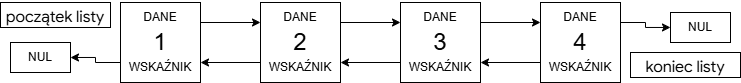

The diagram above was exported from draw.io. Its source (the exported page's mxGraphModel, read from the mxfile embedded in the PNG):
<mxGraphModel dx="975" dy="512" grid="1" gridSize="10" guides="1" tooltips="1" connect="1" arrows="1" fold="1" page="0" pageScale="1" pageWidth="827" pageHeight="1169" math="0" shadow="0">
  <root>
    <mxCell id="0" />
    <mxCell id="1" parent="0" />
    <mxCell id="k93r6L6zHPEf-GjRkdOp-30" edge="1" parent="1" source="k93r6L6zHPEf-GjRkdOp-1" style="edgeStyle=orthogonalEdgeStyle;rounded=0;orthogonalLoop=1;jettySize=auto;html=1;exitX=1;exitY=0.25;exitDx=0;exitDy=0;entryX=0;entryY=0.25;entryDx=0;entryDy=0;fontColor=light-dark(#000000,#030303);labelBackgroundColor=none;labelBorderColor=none;strokeColor=light-dark(#000000,#000000);" target="k93r6L6zHPEf-GjRkdOp-2">
      <mxGeometry relative="1" as="geometry" />
    </mxCell>
    <mxCell id="k93r6L6zHPEf-GjRkdOp-37" edge="1" parent="1" source="k93r6L6zHPEf-GjRkdOp-1" style="edgeStyle=orthogonalEdgeStyle;rounded=0;orthogonalLoop=1;jettySize=auto;html=1;exitX=0;exitY=0.75;exitDx=0;exitDy=0;entryX=1;entryY=0.5;entryDx=0;entryDy=0;fontColor=light-dark(#000000,#030303);labelBackgroundColor=none;labelBorderColor=none;strokeColor=light-dark(#000000,#000000);" target="k93r6L6zHPEf-GjRkdOp-22">
      <mxGeometry relative="1" as="geometry" />
    </mxCell>
    <mxCell id="k93r6L6zHPEf-GjRkdOp-1" parent="1" style="whiteSpace=wrap;html=1;aspect=fixed;fontColor=light-dark(#000000,#030303);labelBackgroundColor=none;labelBorderColor=none;strokeColor=light-dark(#000000,#000000);fillColor=none;" value="" vertex="1">
      <mxGeometry height="80" width="80" x="140" y="320" as="geometry" />
    </mxCell>
    <mxCell id="k93r6L6zHPEf-GjRkdOp-31" edge="1" parent="1" source="k93r6L6zHPEf-GjRkdOp-2" style="edgeStyle=orthogonalEdgeStyle;rounded=0;orthogonalLoop=1;jettySize=auto;html=1;exitX=1;exitY=0.25;exitDx=0;exitDy=0;entryX=0;entryY=0.25;entryDx=0;entryDy=0;fontColor=light-dark(#000000,#030303);labelBackgroundColor=none;labelBorderColor=none;strokeColor=light-dark(#000000,#000000);" target="k93r6L6zHPEf-GjRkdOp-3">
      <mxGeometry relative="1" as="geometry" />
    </mxCell>
    <mxCell id="k93r6L6zHPEf-GjRkdOp-36" edge="1" parent="1" source="k93r6L6zHPEf-GjRkdOp-2" style="edgeStyle=orthogonalEdgeStyle;rounded=0;orthogonalLoop=1;jettySize=auto;html=1;exitX=0;exitY=0.75;exitDx=0;exitDy=0;entryX=1;entryY=0.75;entryDx=0;entryDy=0;fontColor=light-dark(#000000,#030303);labelBackgroundColor=none;labelBorderColor=none;strokeColor=light-dark(#000000,#000000);" target="k93r6L6zHPEf-GjRkdOp-1">
      <mxGeometry relative="1" as="geometry" />
    </mxCell>
    <mxCell id="k93r6L6zHPEf-GjRkdOp-2" parent="1" style="whiteSpace=wrap;html=1;aspect=fixed;fontColor=light-dark(#000000,#030303);labelBackgroundColor=none;labelBorderColor=none;strokeColor=light-dark(transparent,#000000);fillColor=none;" value="" vertex="1">
      <mxGeometry height="80" width="80" x="280" y="320" as="geometry" />
    </mxCell>
    <mxCell id="k93r6L6zHPEf-GjRkdOp-32" edge="1" parent="1" source="k93r6L6zHPEf-GjRkdOp-3" style="edgeStyle=orthogonalEdgeStyle;rounded=0;orthogonalLoop=1;jettySize=auto;html=1;exitX=1;exitY=0.25;exitDx=0;exitDy=0;entryX=0;entryY=0.25;entryDx=0;entryDy=0;fontColor=light-dark(#000000,#030303);labelBackgroundColor=none;labelBorderColor=none;strokeColor=light-dark(#000000,#000000);" target="k93r6L6zHPEf-GjRkdOp-4">
      <mxGeometry relative="1" as="geometry" />
    </mxCell>
    <mxCell id="k93r6L6zHPEf-GjRkdOp-35" edge="1" parent="1" source="k93r6L6zHPEf-GjRkdOp-3" style="edgeStyle=orthogonalEdgeStyle;rounded=0;orthogonalLoop=1;jettySize=auto;html=1;exitX=0;exitY=0.75;exitDx=0;exitDy=0;entryX=1;entryY=0.75;entryDx=0;entryDy=0;fontColor=light-dark(#000000,#030303);labelBackgroundColor=none;labelBorderColor=none;strokeColor=light-dark(#000000,#000000);" target="k93r6L6zHPEf-GjRkdOp-2">
      <mxGeometry relative="1" as="geometry" />
    </mxCell>
    <mxCell id="k93r6L6zHPEf-GjRkdOp-3" parent="1" style="whiteSpace=wrap;html=1;aspect=fixed;fontColor=light-dark(#000000,#030303);labelBackgroundColor=none;labelBorderColor=none;strokeColor=light-dark(transparent,#000000);fillColor=none;" value="" vertex="1">
      <mxGeometry height="80" width="80" x="420" y="320" as="geometry" />
    </mxCell>
    <mxCell id="k93r6L6zHPEf-GjRkdOp-33" edge="1" parent="1" source="k93r6L6zHPEf-GjRkdOp-4" style="edgeStyle=orthogonalEdgeStyle;rounded=0;orthogonalLoop=1;jettySize=auto;html=1;exitX=1;exitY=0.25;exitDx=0;exitDy=0;fontColor=light-dark(#000000,#030303);labelBackgroundColor=none;labelBorderColor=none;strokeColor=light-dark(#000000,#000000);" target="k93r6L6zHPEf-GjRkdOp-23">
      <mxGeometry relative="1" as="geometry" />
    </mxCell>
    <mxCell id="k93r6L6zHPEf-GjRkdOp-34" edge="1" parent="1" source="k93r6L6zHPEf-GjRkdOp-4" style="edgeStyle=orthogonalEdgeStyle;rounded=0;orthogonalLoop=1;jettySize=auto;html=1;exitX=0;exitY=0.75;exitDx=0;exitDy=0;entryX=1;entryY=0.75;entryDx=0;entryDy=0;fontColor=light-dark(#000000,#030303);labelBackgroundColor=none;labelBorderColor=none;strokeColor=light-dark(#000000,#000000);" target="k93r6L6zHPEf-GjRkdOp-3">
      <mxGeometry relative="1" as="geometry" />
    </mxCell>
    <mxCell id="k93r6L6zHPEf-GjRkdOp-4" parent="1" style="whiteSpace=wrap;html=1;aspect=fixed;fontColor=light-dark(#000000,#030303);labelBackgroundColor=none;labelBorderColor=none;strokeColor=light-dark(transparent,#000000);fillColor=none;" value="" vertex="1">
      <mxGeometry height="80" width="80" x="560" y="320" as="geometry" />
    </mxCell>
    <mxCell id="k93r6L6zHPEf-GjRkdOp-15" parent="1" style="text;html=1;whiteSpace=wrap;strokeColor=none;fillColor=none;align=center;verticalAlign=middle;rounded=0;fontSize=24;fontColor=light-dark(#000000,#030303);labelBackgroundColor=none;labelBorderColor=none;" value="1" vertex="1">
      <mxGeometry height="30" width="60" x="150" y="345" as="geometry" />
    </mxCell>
    <mxCell id="k93r6L6zHPEf-GjRkdOp-16" parent="1" style="text;html=1;whiteSpace=wrap;strokeColor=none;fillColor=none;align=center;verticalAlign=middle;rounded=0;fontSize=24;fontColor=light-dark(#000000,#030303);labelBackgroundColor=none;labelBorderColor=none;" value="2" vertex="1">
      <mxGeometry height="30" width="60" x="290" y="345" as="geometry" />
    </mxCell>
    <mxCell id="k93r6L6zHPEf-GjRkdOp-17" parent="1" style="text;html=1;whiteSpace=wrap;strokeColor=none;fillColor=none;align=center;verticalAlign=middle;rounded=0;fontSize=24;fontColor=light-dark(#000000,#030303);labelBackgroundColor=none;labelBorderColor=none;" value="3" vertex="1">
      <mxGeometry height="30" width="60" x="430" y="345" as="geometry" />
    </mxCell>
    <mxCell id="k93r6L6zHPEf-GjRkdOp-18" parent="1" style="text;html=1;whiteSpace=wrap;strokeColor=none;fillColor=none;align=center;verticalAlign=middle;rounded=0;fontSize=24;fontColor=light-dark(#000000,#030303);labelBackgroundColor=none;labelBorderColor=none;" value="4" vertex="1">
      <mxGeometry height="30" width="60" x="570" y="345" as="geometry" />
    </mxCell>
    <mxCell id="k93r6L6zHPEf-GjRkdOp-19" parent="1" style="text;html=1;whiteSpace=wrap;strokeColor=light-dark(#000000,#000000);fillColor=none;align=center;verticalAlign=middle;rounded=0;fontSize=24;fontFamily=Google Sans;fontSource=https%3A%2F%2Ffonts.googleapis.com%2Fcss%3Ffamily%3DGoogle%2BSans;fontColor=light-dark(#000000,#030303);labelBackgroundColor=none;labelBorderColor=none;" value="&lt;span style=&quot;font-size: 16px;&quot;&gt;koniec listy&lt;/span&gt;" vertex="1">
      <mxGeometry height="25" width="110" x="650" y="370" as="geometry" />
    </mxCell>
    <mxCell id="k93r6L6zHPEf-GjRkdOp-21" parent="1" style="text;html=1;whiteSpace=wrap;strokeColor=light-dark(#000000,#000000);fillColor=none;align=center;verticalAlign=middle;rounded=0;fontSize=24;fontFamily=Google Sans;fontSource=https://fonts.googleapis.com/css?family=Google+Sans;fontColor=light-dark(#000000,#030303);labelBackgroundColor=none;labelBorderColor=none;" value="&lt;span style=&quot;font-size: 16px;&quot;&gt;początek listy&lt;/span&gt;" vertex="1">
      <mxGeometry height="25" width="110" x="20" y="320" as="geometry" />
    </mxCell>
    <mxCell id="k93r6L6zHPEf-GjRkdOp-22" parent="1" style="text;html=1;whiteSpace=wrap;strokeColor=light-dark(#000000,#000000);fillColor=none;align=center;verticalAlign=middle;rounded=0;fontColor=light-dark(#000000,#030303);labelBackgroundColor=none;labelBorderColor=none;" value="NUL" vertex="1">
      <mxGeometry height="30" width="60" x="30" y="360" as="geometry" />
    </mxCell>
    <mxCell id="k93r6L6zHPEf-GjRkdOp-23" parent="1" style="text;html=1;whiteSpace=wrap;strokeColor=light-dark(#000000,#000000);fillColor=none;align=center;verticalAlign=middle;rounded=0;fontColor=light-dark(#000000,#030303);labelBackgroundColor=none;labelBorderColor=none;" value="NUL" vertex="1">
      <mxGeometry height="30" width="60" x="690" y="330" as="geometry" />
    </mxCell>
    <mxCell id="k93r6L6zHPEf-GjRkdOp-38" parent="1" style="text;html=1;whiteSpace=wrap;strokeColor=none;fillColor=none;align=center;verticalAlign=middle;rounded=0;fontColor=light-dark(#000000,#030303);labelBackgroundColor=none;labelBorderColor=none;" value="DANE" vertex="1">
      <mxGeometry height="30" width="60" x="150" y="320" as="geometry" />
    </mxCell>
    <mxCell id="k93r6L6zHPEf-GjRkdOp-39" parent="1" style="text;html=1;whiteSpace=wrap;strokeColor=none;fillColor=none;align=center;verticalAlign=middle;rounded=0;fontColor=light-dark(#000000,#030303);labelBackgroundColor=none;labelBorderColor=none;" value="DANE" vertex="1">
      <mxGeometry height="30" width="60" x="290" y="320" as="geometry" />
    </mxCell>
    <mxCell id="k93r6L6zHPEf-GjRkdOp-40" parent="1" style="text;html=1;whiteSpace=wrap;strokeColor=none;fillColor=none;align=center;verticalAlign=middle;rounded=0;fontColor=light-dark(#000000,#030303);labelBackgroundColor=none;labelBorderColor=none;" value="DANE" vertex="1">
      <mxGeometry height="30" width="60" x="430" y="320" as="geometry" />
    </mxCell>
    <mxCell id="k93r6L6zHPEf-GjRkdOp-41" parent="1" style="text;html=1;whiteSpace=wrap;strokeColor=none;fillColor=none;align=center;verticalAlign=middle;rounded=0;fontColor=light-dark(#000000,#030303);labelBackgroundColor=none;labelBorderColor=none;" value="DANE" vertex="1">
      <mxGeometry height="30" width="60" x="570" y="320" as="geometry" />
    </mxCell>
    <mxCell id="k93r6L6zHPEf-GjRkdOp-42" parent="1" style="text;html=1;whiteSpace=wrap;strokeColor=none;fillColor=none;align=center;verticalAlign=middle;rounded=0;fontColor=light-dark(#000000,#030303);labelBackgroundColor=none;labelBorderColor=none;" value="WSKAŹNIK" vertex="1">
      <mxGeometry height="30" width="60" x="430" y="370" as="geometry" />
    </mxCell>
    <mxCell id="k93r6L6zHPEf-GjRkdOp-43" parent="1" style="text;html=1;whiteSpace=wrap;strokeColor=none;fillColor=none;align=center;verticalAlign=middle;rounded=0;fontColor=light-dark(#000000,#030303);labelBackgroundColor=none;labelBorderColor=none;" value="WSKAŹNIK" vertex="1">
      <mxGeometry height="30" width="60" x="290" y="370" as="geometry" />
    </mxCell>
    <mxCell id="k93r6L6zHPEf-GjRkdOp-44" parent="1" style="text;html=1;whiteSpace=wrap;strokeColor=none;fillColor=none;align=center;verticalAlign=middle;rounded=0;fontColor=light-dark(#000000,#030303);labelBackgroundColor=none;labelBorderColor=none;" value="WSKAŹNIK" vertex="1">
      <mxGeometry height="30" width="60" x="570" y="370" as="geometry" />
    </mxCell>
    <mxCell id="k93r6L6zHPEf-GjRkdOp-45" parent="1" style="text;html=1;whiteSpace=wrap;strokeColor=none;fillColor=none;align=center;verticalAlign=middle;rounded=0;fontColor=light-dark(#000000,#030303);labelBackgroundColor=none;labelBorderColor=none;" value="WSKAŹNIK" vertex="1">
      <mxGeometry height="30" width="60" x="150" y="370" as="geometry" />
    </mxCell>
  </root>
</mxGraphModel>